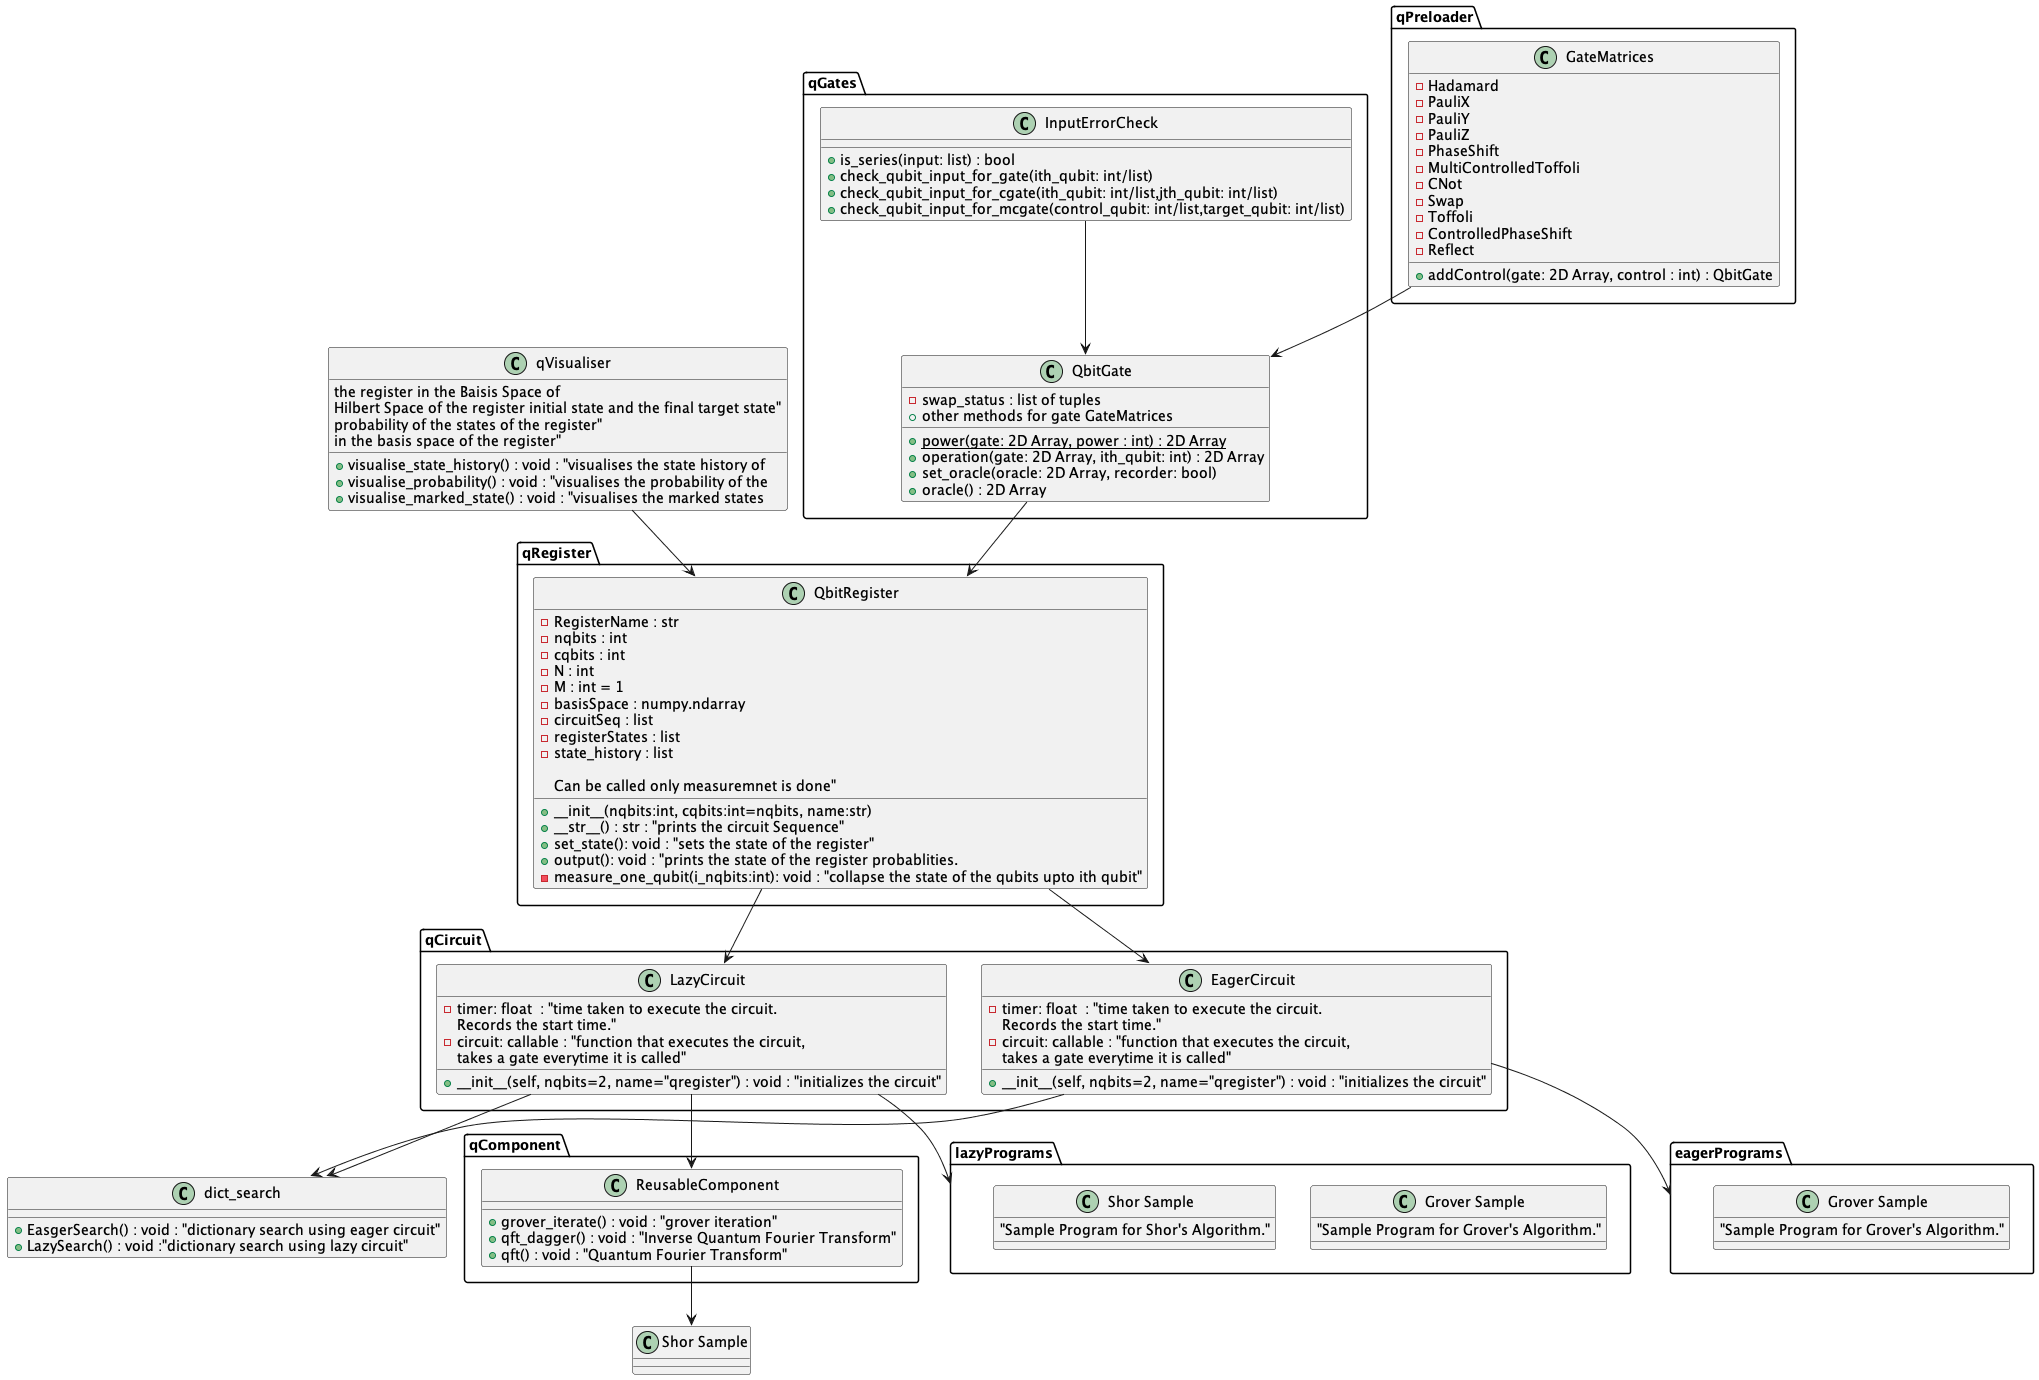

The diagram above was rendered by PlantUML. Its source (embedded in the PNG):
@startuml


package qPreloader {
    class GateMatrices {
        - Hadamard
        - PauliX
        - PauliY
        - PauliZ
        - PhaseShift
        - MultiControlledToffoli
        - CNot
        - Swap
        - Toffoli
        - ControlledPhaseShift
        - Reflect 

        + addControl(gate: 2D Array, control : int) : QbitGate

    }

}

package qGates {
    class QbitGate{
        - swap_status : list of tuples
        {static} + power(gate: 2D Array, power : int) : 2D Array
        + operation(gate: 2D Array, ith_qubit: int) : 2D Array
        + set_oracle(oracle: 2D Array, recorder: bool)
        + oracle() : 2D Array
        + other methods for gate GateMatrices
    
    }
    class InputErrorCheck {
        + is_series(input: list) : bool
        + check_qubit_input_for_gate(ith_qubit: int/list) 
        + check_qubit_input_for_cgate(ith_qubit: int/list,jth_qubit: int/list)
        + check_qubit_input_for_mcgate(control_qubit: int/list,target_qubit: int/list)


    }
}

package qRegister {
    class QbitRegister {
            - RegisterName : str
            - nqbits : int
            - cqbits : int
            - N : int
            - M : int = 1
            - basisSpace : numpy.ndarray
            - circuitSeq : list
            - registerStates : list
            - state_history : list
            
            + __init__(nqbits:int, cqbits:int=nqbits, name:str)
            + __str__() : str : "prints the circuit Sequence"
            + set_state(): void : "sets the state of the register"
            + output(): void : "prints the state of the register probablities. 
            Can be called only measuremnet is done"
            - measure_one_qubit(i_nqbits:int): void : "collapse the state of the qubits upto ith qubit"

    }

}

package qCircuit {
    class LazyCircuit {

        - timer: float  : "time taken to execute the circuit. 
        Records the start time."                      
        - circuit: callable : "function that executes the circuit, 
        takes a gate everytime it is called"     

        + __init__(self, nqbits=2, name="qregister") : void : "initializes the circuit"

    }
    class EagerCircuit {
            
            - timer: float  : "time taken to execute the circuit. 
            Records the start time."                      
            - circuit: callable : "function that executes the circuit, 
            takes a gate everytime it is called"     
    
            + __init__(self, nqbits=2, name="qregister") : void : "initializes the circuit"
    }
}



package qComponent {
    class ReusableComponent {
        + grover_iterate() : void : "grover iteration"
        + qft_dagger() : void : "Inverse Quantum Fourier Transform"
        + qft() : void : "Quantum Fourier Transform"
     
    }



}

class qVisualiser {
    + visualise_state_history() : void : "visualises the state history of 
    the register in the Baisis Space of 
    Hilbert Space of the register initial state and the final target state"
    + visualise_probability() : void : "visualises the probability of the 
    probability of the states of the register"
    + visualise_marked_state() : void : "visualises the marked states 
    in the basis space of the register"

}
InputErrorCheck --> QbitGate
GateMatrices --> QbitGate
QbitGate --> QbitRegister
QbitRegister --> LazyCircuit
QbitRegister --> EagerCircuit
LazyCircuit --> ReusableComponent

qVisualiser --> QbitRegister
ReusableComponent --> "Shor Sample"
LazyCircuit --> lazyPrograms
EagerCircuit --> eagerPrograms

LazyCircuit --> dict_search
EagerCircuit --> dict_search


package lazyPrograms {
    class "Grover Sample" {
        "Sample Program for Grover's Algorithm."
    }
    class "Shor Sample" {
        "Sample Program for Shor's Algorithm."
    }
}

package eagerPrograms {
    class "Grover Sample" {
        "Sample Program for Grover's Algorithm."
    }
}

class dict_search {
    + EasgerSearch() : void : "dictionary search using eager circuit"
    + LazySearch() : void :"dictionary search using lazy circuit"
}

@enduml